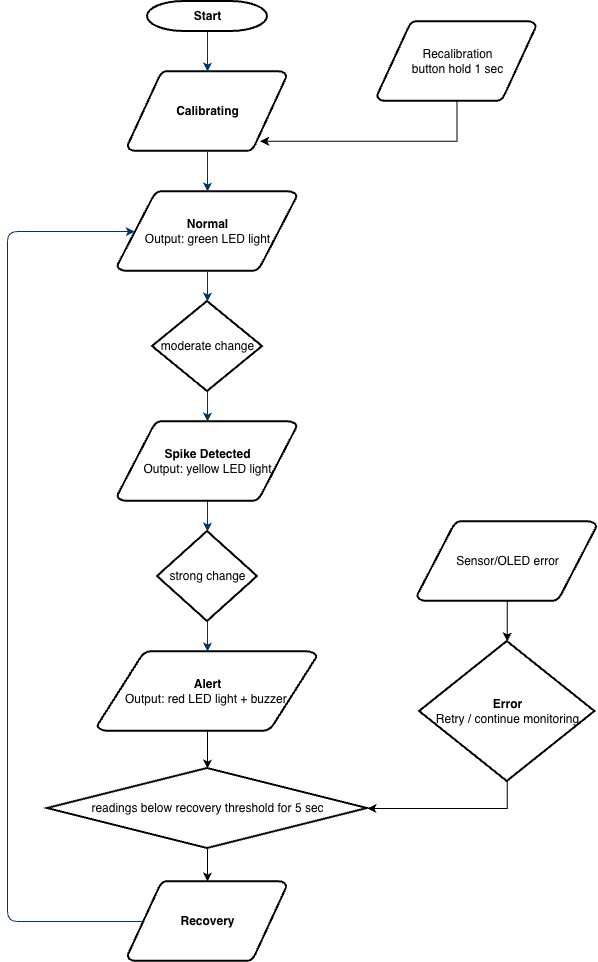

The diagram above was exported from draw.io. Its source (the exported page's mxGraphModel, read from the mxfile embedded in the PNG):
<mxGraphModel dx="2173" dy="1435" grid="1" gridSize="10" guides="1" tooltips="1" connect="1" arrows="1" fold="1" page="1" pageScale="1" pageWidth="1169" pageHeight="827" background="none" math="0" shadow="0">
  <root>
    <mxCell id="0" />
    <mxCell id="1" parent="0" />
    <mxCell id="2" parent="1" style="shape=mxgraph.flowchart.terminator;strokeWidth=2;gradientColor=none;gradientDirection=north;fontStyle=0;html=1;" value="&lt;b&gt;Start&lt;/b&gt;" vertex="1">
      <mxGeometry height="30" width="120" x="260" y="60" as="geometry" />
    </mxCell>
    <mxCell id="3" parent="1" style="shape=mxgraph.flowchart.data;strokeWidth=2;gradientColor=none;gradientDirection=north;fontStyle=0;html=1;" value="&lt;b&gt;Calibrating&lt;/b&gt;" vertex="1">
      <mxGeometry height="80" width="159" x="240.5" y="130" as="geometry" />
    </mxCell>
    <mxCell id="4" parent="1" style="shape=mxgraph.flowchart.data;strokeWidth=2;gradientColor=none;gradientDirection=north;fontStyle=0;html=1;" value="&lt;b&gt;Spike Detected&lt;br&gt;&lt;/b&gt;Output: yellow LED light" vertex="1">
      <mxGeometry height="80" width="179.5" x="230.25" y="480" as="geometry" />
    </mxCell>
    <mxCell id="5" parent="1" style="shape=mxgraph.flowchart.data;strokeWidth=2;gradientColor=none;gradientDirection=north;fontStyle=0;html=1;" value="&lt;b&gt;Normal&lt;/b&gt;&lt;div&gt;Output: green LED light&lt;/div&gt;" vertex="1">
      <mxGeometry height="80" width="179.5" x="230.25" y="250" as="geometry" />
    </mxCell>
    <mxCell id="6" parent="1" style="shape=mxgraph.flowchart.decision;strokeWidth=2;gradientColor=none;gradientDirection=north;fontStyle=0;html=1;" value="moderate change" vertex="1">
      <mxGeometry height="90" width="110" x="265" y="360" as="geometry" />
    </mxCell>
    <mxCell id="7" edge="1" parent="1" source="2" style="fontStyle=1;strokeColor=#003366;strokeWidth=1;html=1;" target="3">
      <mxGeometry relative="1" as="geometry" />
    </mxCell>
    <mxCell id="8" edge="1" parent="1" source="3" style="fontStyle=1;strokeColor=#003366;strokeWidth=1;html=1;" target="5">
      <mxGeometry relative="1" as="geometry" />
    </mxCell>
    <mxCell id="9" edge="1" parent="1" source="5" style="entryX=0.5;entryY=0;entryPerimeter=0;fontStyle=1;strokeColor=#003366;strokeWidth=1;html=1;" target="6">
      <mxGeometry relative="1" as="geometry" />
    </mxCell>
    <mxCell id="12" edge="1" parent="1" source="6" style="edgeStyle=elbowEdgeStyle;elbow=horizontal;fontColor=#001933;fontStyle=1;strokeColor=#003366;strokeWidth=1;html=1;" target="4" value="">
      <mxGeometry height="100" width="100" as="geometry">
        <mxPoint y="100" as="sourcePoint" />
        <mxPoint x="100" as="targetPoint" />
      </mxGeometry>
    </mxCell>
    <mxCell id="13" parent="1" style="shape=mxgraph.flowchart.data;strokeWidth=2;gradientColor=none;gradientDirection=north;fontStyle=0;html=1;" value="&lt;b&gt;Alert&lt;/b&gt;&lt;br&gt;Output: red LED light + buzzer&amp;nbsp;" vertex="1">
      <mxGeometry height="80" width="219.5" x="210.25" y="710" as="geometry" />
    </mxCell>
    <mxCell id="17" edge="1" parent="1" source="ftBVAjF69y4ql4zSn8iy-56" style="edgeStyle=elbowEdgeStyle;elbow=horizontal;fontStyle=1;strokeColor=#003366;strokeWidth=1;html=1;" target="13" value="">
      <mxGeometry height="100" width="100" as="geometry">
        <mxPoint y="100" as="sourcePoint" />
        <mxPoint x="100" as="targetPoint" />
      </mxGeometry>
    </mxCell>
    <mxCell id="54" edge="1" parent="1" source="ftBVAjF69y4ql4zSn8iy-60" style="edgeStyle=elbowEdgeStyle;elbow=horizontal;entryX=0.095;entryY=0.5;entryPerimeter=0;fontStyle=1;strokeColor=#003366;strokeWidth=1;html=1;exitX=0.095;exitY=0.5;exitDx=0;exitDy=0;exitPerimeter=0;" target="5" value="">
      <mxGeometry height="100" width="100" as="geometry">
        <Array as="points">
          <mxPoint x="120" y="970" />
        </Array>
        <mxPoint x="220" y="1150" as="sourcePoint" />
        <mxPoint x="100" as="targetPoint" />
      </mxGeometry>
    </mxCell>
    <mxCell id="ftBVAjF69y4ql4zSn8iy-57" edge="1" parent="1" source="4" style="edgeStyle=elbowEdgeStyle;elbow=horizontal;fontStyle=1;strokeColor=#003366;strokeWidth=1;html=1;" target="ftBVAjF69y4ql4zSn8iy-56" value="">
      <mxGeometry height="100" width="100" as="geometry">
        <mxPoint x="314" y="590" as="sourcePoint" />
        <mxPoint x="314" y="725" as="targetPoint" />
      </mxGeometry>
    </mxCell>
    <mxCell id="ftBVAjF69y4ql4zSn8iy-56" parent="1" style="shape=mxgraph.flowchart.decision;strokeWidth=2;gradientColor=none;gradientDirection=north;fontStyle=0;html=1;" value="strong change" vertex="1">
      <mxGeometry height="90" width="100" x="270" y="590" as="geometry" />
    </mxCell>
    <mxCell id="ftBVAjF69y4ql4zSn8iy-60" parent="1" style="shape=mxgraph.flowchart.data;strokeWidth=2;gradientColor=none;gradientDirection=north;fontStyle=0;html=1;" value="&lt;b&gt;Recovery&lt;/b&gt;" vertex="1">
      <mxGeometry height="80" width="159" x="240.5" y="940" as="geometry" />
    </mxCell>
    <mxCell id="ftBVAjF69y4ql4zSn8iy-61" edge="1" parent="1" source="13" style="edgeStyle=orthogonalEdgeStyle;rounded=0;orthogonalLoop=1;jettySize=auto;html=1;exitX=0.5;exitY=1;exitDx=0;exitDy=0;exitPerimeter=0;entryX=0.5;entryY=0;entryDx=0;entryDy=0;entryPerimeter=0;" target="ftBVAjF69y4ql4zSn8iy-62">
      <mxGeometry relative="1" as="geometry">
        <mxPoint x="320" y="890" as="targetPoint" />
      </mxGeometry>
    </mxCell>
    <mxCell id="ftBVAjF69y4ql4zSn8iy-62" parent="1" style="shape=mxgraph.flowchart.decision;strokeWidth=2;gradientColor=none;gradientDirection=north;fontStyle=0;html=1;" value="readings below recovery threshold for 5 sec" vertex="1">
      <mxGeometry height="80" width="320" x="160" y="827" as="geometry" />
    </mxCell>
    <mxCell id="ftBVAjF69y4ql4zSn8iy-63" edge="1" parent="1" source="ftBVAjF69y4ql4zSn8iy-62" style="edgeStyle=orthogonalEdgeStyle;rounded=0;orthogonalLoop=1;jettySize=auto;html=1;exitX=0.5;exitY=1;exitDx=0;exitDy=0;exitPerimeter=0;entryX=0.5;entryY=0;entryDx=0;entryDy=0;entryPerimeter=0;" target="ftBVAjF69y4ql4zSn8iy-60">
      <mxGeometry relative="1" as="geometry" />
    </mxCell>
    <mxCell id="ftBVAjF69y4ql4zSn8iy-64" parent="1" style="shape=mxgraph.flowchart.data;strokeWidth=2;gradientColor=none;gradientDirection=north;fontStyle=0;html=1;" value="Recalibration&lt;div&gt;button hold 1 sec&lt;/div&gt;" vertex="1">
      <mxGeometry height="80" width="159" x="490" y="80" as="geometry" />
    </mxCell>
    <mxCell id="ftBVAjF69y4ql4zSn8iy-66" edge="1" parent="1" source="ftBVAjF69y4ql4zSn8iy-64" style="edgeStyle=orthogonalEdgeStyle;rounded=0;orthogonalLoop=1;jettySize=auto;html=1;exitX=0.5;exitY=1;exitDx=0;exitDy=0;exitPerimeter=0;entryX=0.831;entryY=0.871;entryDx=0;entryDy=0;entryPerimeter=0;" target="3">
      <mxGeometry relative="1" as="geometry">
        <mxPoint x="380" y="200" as="targetPoint" />
      </mxGeometry>
    </mxCell>
    <mxCell id="ftBVAjF69y4ql4zSn8iy-68" edge="1" parent="1" source="ftBVAjF69y4ql4zSn8iy-67" style="edgeStyle=orthogonalEdgeStyle;rounded=0;orthogonalLoop=1;jettySize=auto;html=1;exitX=0.5;exitY=1;exitDx=0;exitDy=0;exitPerimeter=0;entryX=0.5;entryY=0;entryDx=0;entryDy=0;entryPerimeter=0;" target="ftBVAjF69y4ql4zSn8iy-69">
      <mxGeometry relative="1" as="geometry">
        <mxPoint x="599" y="720" as="targetPoint" />
      </mxGeometry>
    </mxCell>
    <mxCell id="ftBVAjF69y4ql4zSn8iy-67" parent="1" style="shape=mxgraph.flowchart.data;strokeWidth=2;gradientColor=none;gradientDirection=north;fontStyle=0;html=1;" value="Sensor/OLED error" vertex="1">
      <mxGeometry height="80" width="179.5" x="530" y="580" as="geometry" />
    </mxCell>
    <mxCell id="ftBVAjF69y4ql4zSn8iy-69" parent="1" style="shape=mxgraph.flowchart.decision;strokeWidth=2;gradientColor=none;gradientDirection=north;fontStyle=0;html=1;" value="&lt;b&gt;Error&lt;/b&gt;&lt;div&gt;Retry / continue monitoring&lt;/div&gt;" vertex="1">
      <mxGeometry height="140" width="175.37" x="532.0600000000002" y="700" as="geometry" />
    </mxCell>
    <mxCell id="ftBVAjF69y4ql4zSn8iy-75" edge="1" parent="1" source="ftBVAjF69y4ql4zSn8iy-69" style="edgeStyle=orthogonalEdgeStyle;rounded=0;orthogonalLoop=1;jettySize=auto;html=1;exitX=0.5;exitY=1;exitDx=0;exitDy=0;exitPerimeter=0;entryX=1;entryY=0.5;entryDx=0;entryDy=0;entryPerimeter=0;" target="ftBVAjF69y4ql4zSn8iy-62">
      <mxGeometry relative="1" as="geometry" />
    </mxCell>
  </root>
</mxGraphModel>